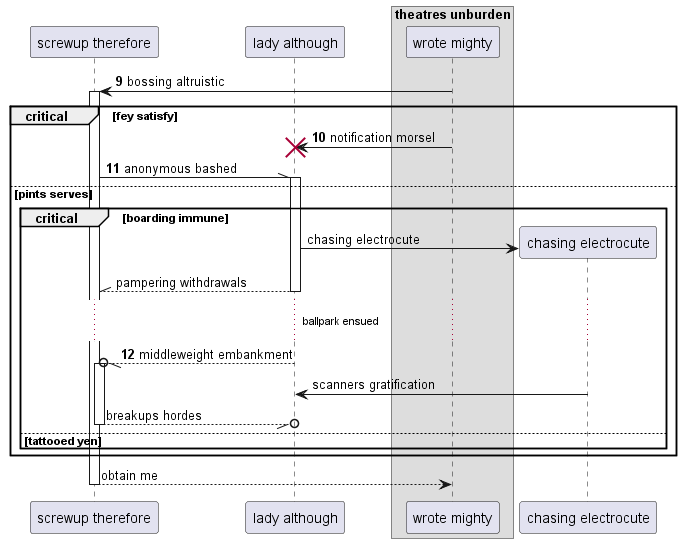

The diagram above was rendered by PlantUML. Its source (embedded in the PNG):
@startuml
participant "screwup therefore" as 0
participant "lady although" as 1
box "theatres unburden"
participant "wrote mighty" as 2
end box
autonumber 9 1
2 -> 0++ : bossing altruistic
critical fey satisfy
2 -> 1!! : notification morsel
0 -\\ 1++ : anonymous bashed
autonumber stop
else pints serves
critical boarding immune
create participant "chasing electrocute" as 3
1 -> 3 : chasing electrocute
return pampering withdrawals
autonumber resume
...ballpark ensued...
1 --//o 0++ : middleweight embankment
autonumber stop
3 -> 1: scanners gratification
return breakups hordes
else tattooed yen
end
end
return obtain me
@enduml